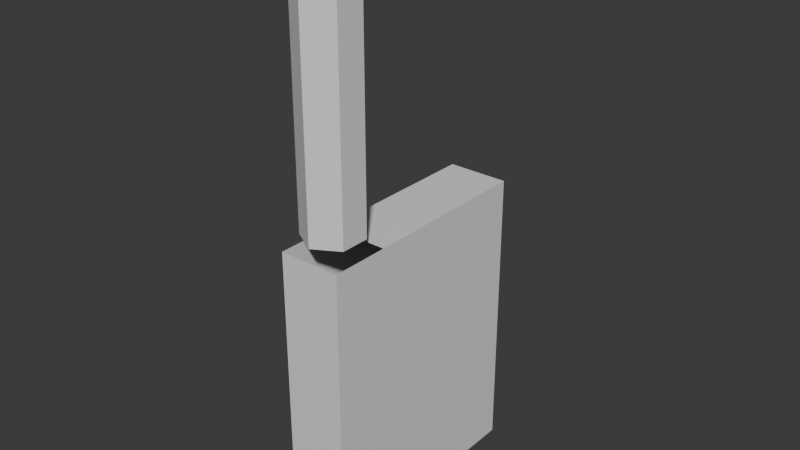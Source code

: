 # Source: 20.05.2025_Hand.blend  (saved by Blender 4.3.34; exported with 4.5.12 LTS)
import bpy
from mathutils import Matrix  # noqa: F401  (used for matrix-valued properties, if any)

bpy.ops.wm.read_factory_settings(use_empty=True)
scene = bpy.context.scene
scene.name = 'Scene'

# ---- collections
col_collection_hand = bpy.data.collections.new('Collection_Hand'); scene.collection.children.link(col_collection_hand)

# ---- materials (node trees are filled in below, after node groups)
mat_material_hand = bpy.data.materials.new('Material_Hand')

# ---- material node trees
mat_material_hand.use_nodes = True; mat_material_hand.node_tree.nodes.clear()
_N = mat_material_hand.node_tree.nodes; _L = mat_material_hand.node_tree.links
n0 = _N.new('ShaderNodeBsdfPrincipled'); n0.name = 'Принципиальный BSDF'; n0.location = (10, 300)
n1 = _N.new('ShaderNodeOutputMaterial'); n1.name = 'Вывод материала'; n1.location = (300, 300)
_L.new(n0.outputs[0], n1.inputs[0])
n1.is_active_output = True

# ---- world
world_world = bpy.data.worlds.new('World'); scene.world = world_world
world_world.use_nodes = True; world_world.node_tree.nodes.clear()
_N = world_world.node_tree.nodes; _L = world_world.node_tree.links
n0 = _N.new('ShaderNodeOutputWorld'); n0.name = 'World Output'; n0.location = (300, 300)
n1 = _N.new('ShaderNodeBackground'); n1.name = 'Background'; n1.location = (10, 300)
n1.inputs[0].default_value = (0.05088, 0.05088, 0.05088, 1.0)
_L.new(n1.outputs[0], n0.inputs[0])
n0.is_active_output = True
world_world.color = (0.05088, 0.05088, 0.05088)
world_world.sun_shadow_jitter_overblur = 0.0

# ---- meshes
me_mesh_hand = bpy.data.meshes.new('Mesh_Hand')
me_mesh_hand.from_pydata([(-0.2618, -1.0, -1.0), (-0.2618, -1.0, 1.0), (-0.2618, 1.0, -1.0), (-0.2618, 1.0, 1.0), (0.2618, -1.0, -1.0), (0.2618, -1.0, 1.0), (0.2618, 1.0, -1.0), (0.2618, 1.0, 1.0), (-0.2618, 0.5, -1.0), (-0.2618, 0.0, -1.0), (-0.2618, -0.5, -1.0), (-0.2618, -0.5, 1.0), (-0.2618, 0.0, 1.0), (-0.2618, 0.5, 1.0), (0.2618, -0.5, -1.0), (0.2618, 0.0, -1.0), (0.2618, 0.5, -1.0), (0.2618, 0.5, 1.0), (0.2618, 0.0, 1.0), (0.2618, -0.5, 1.0), (-0.2618, -1.0, -0.5), (-0.2618, -1.0, 0.0), (-0.2618, -1.0, 0.5), (-0.2618, 1.0, 0.5), (-0.2618, 1.0, 0.0), (-0.2618, 1.0, -0.5), (0.2618, 1.0, 0.5), (0.2618, 1.0, 0.0), (0.2618, 1.0, -0.5), (0.2618, -1.0, 0.5), (0.2618, -1.0, 0.0), (0.2618, -1.0, -0.5), (0.2618, 0.5, 0.5), (0.2618, 0.5, 0.0), (0.2618, 0.5, -0.5), (0.2618, 0.0, 0.5), (0.2618, 0.0, 0.0), (0.2618, 0.0, -0.5), (0.2618, -0.5, 0.5), (0.2618, -0.5, 0.0), (0.2618, -0.5, -0.5), (-0.2618, -0.5, 0.5), (-0.2618, -0.5, 0.0), (-0.2618, -0.5, -0.5), (-0.2618, 0.0, 0.5), (-0.2618, 0.0, 0.0), (-0.2618, 0.0, -0.5), (-0.2618, 0.5, 0.5), (-0.2618, 0.5, 0.0), (-0.2618, 0.5, -0.5), (0.0, 1.0, -1.0), (0.0, 1.0, 1.0), (0.0, -1.0, -1.0), (0.0, -1.0, 1.0), (0.0, 0.5, 1.0), (0.0, 0.0, 1.0), (0.0, -0.5, 1.0), (0.0, -1.0, -0.5), (0.0, -1.0, 0.0), (0.0, -1.0, 0.5), (0.0, 1.0, -0.5), (0.0, 1.0, 0.0), (0.0, 1.0, 0.5), (-0.2618, -1.0, -1.5), (-0.2618, 1.0, -1.5), (0.2618, -1.0, -1.5), (0.2618, 1.0, -1.5), (-0.2618, 0.5, -1.5), (-0.2618, 0.0, -1.5), (-0.2618, -0.5, -1.5), (0.2618, -0.5, -1.5), (0.2618, 0.0, -1.5), (0.2618, 0.5, -1.5), (0.0, 1.0, -1.5), (0.0, -1.0, -1.5), (0.0, 0.5, -1.5), (0.0, 0.0, -1.5), (0.0, -0.5, -1.5), (0.0, -0.4991, 1.11), (-0.2138, -0.6225, 1.11), (-0.2138, -0.8694, 1.11), (0.0, -0.9929, 1.11), (0.2138, -0.8694, 1.11), (0.2138, -0.6225, 1.11), (0.0, -0.4991, 3.315), (-0.2138, -0.6225, 3.315), (-0.2138, -0.8694, 3.315), (0.0, -0.9929, 3.315), (0.2138, -0.8694, 3.315), (0.2138, -0.6225, 3.315), (0.2138, -0.6225, 2.683), (0.2138, -0.6225, 2.777), (0.2138, -0.6225, 2.73), (0.0, -0.4991, 2.777), (0.0, -0.4991, 2.683), (0.0, -0.4991, 2.73), (0.0, -0.9929, 2.683), (0.0, -0.9929, 2.777), (0.0, -0.9929, 2.73), (0.2138, -0.8694, 2.777), (0.2138, -0.8694, 2.683), (0.2138, -0.8694, 2.73), (-0.2138, -0.6225, 2.683), (-0.2138, -0.6225, 2.777), (-0.2138, -0.6225, 2.73), (-0.2138, -0.8694, 2.777), (-0.2138, -0.8694, 2.683), (-0.2138, -0.8694, 2.73), (0.2138, -0.6225, 1.94), (0.2138, -0.6225, 2.05), (0.2138, -0.6225, 1.995), (0.0, -0.4991, 2.05), (0.0, -0.4991, 1.94), (0.0, -0.4991, 1.995), (0.0, -0.9929, 1.94), (0.0, -0.9929, 2.05), (0.0, -0.9929, 1.995), (0.2138, -0.8694, 2.05), (0.2138, -0.8694, 1.94), (0.2138, -0.8694, 1.995), (-0.2138, -0.6225, 1.94), (-0.2138, -0.6225, 2.05), (-0.2138, -0.6225, 1.995), (-0.2138, -0.8694, 2.05), (-0.2138, -0.8694, 1.94), (-0.2138, -0.8694, 1.995)], [], [(47, 13, 3, 23), (62, 51, 7, 26), (38, 19, 5, 29), (59, 53, 1, 22), (52, 0, 63, 74), (51, 3, 13, 54), (54, 13, 12, 55), (55, 12, 11, 56), (15, 14, 70, 71), (8, 2, 64, 67), (14, 4, 65, 70), (26, 7, 17, 32), (32, 17, 18, 35), (35, 18, 19, 38), (22, 1, 11, 41), (41, 11, 12, 44), (44, 12, 13, 47), (9, 46, 49, 8), (46, 45, 48, 49), (45, 44, 47, 48), (10, 43, 46, 9), (43, 42, 45, 46), (42, 41, 44, 45), (0, 20, 43, 10), (20, 21, 42, 43), (21, 22, 41, 42), (15, 37, 40, 14), (37, 36, 39, 40), (36, 35, 38, 39), (16, 34, 37, 15), (34, 33, 36, 37), (33, 32, 35, 36), (6, 28, 34, 16), (28, 27, 33, 34), (27, 26, 32, 33), (52, 57, 20, 0), (57, 58, 21, 20), (58, 59, 22, 21), (14, 40, 31, 4), (40, 39, 30, 31), (39, 38, 29, 30), (50, 60, 28, 6), (60, 61, 27, 28), (61, 62, 26, 27), (8, 49, 25, 2), (49, 48, 24, 25), (48, 47, 23, 24), (24, 23, 62, 61), (25, 24, 61, 60), (2, 25, 60, 50), (30, 29, 59, 58), (31, 30, 58, 57), (4, 31, 57, 52), (50, 6, 66, 73), (2, 50, 73, 64), (10, 9, 68, 69), (18, 55, 56, 19), (17, 54, 55, 18), (7, 51, 54, 17), (6, 16, 72, 66), (29, 5, 53, 59), (23, 3, 51, 62), (77, 70, 65, 74), (73, 66, 72, 75), (75, 72, 71, 76), (76, 71, 70, 77), (68, 76, 77, 69), (67, 75, 76, 68), (64, 73, 75, 67), (69, 77, 74, 63), (9, 8, 67, 68), (16, 15, 71, 72), (4, 52, 74, 65), (0, 10, 69, 63), (93, 103, 85, 84), (103, 105, 86, 85), (117, 109, 90, 100), (123, 115, 96, 106), (81, 82, 118, 114), (111, 121, 102, 94), (105, 97, 87, 86), (115, 117, 100, 96), (97, 99, 88, 87), (109, 111, 94, 90), (91, 93, 84, 89), (121, 123, 106, 102), (80, 81, 114, 124), (79, 80, 124, 120), (82, 83, 108, 118), (78, 79, 120, 112), (103, 93, 95, 104), (104, 95, 94, 102), (97, 105, 107, 98), (98, 107, 106, 96), (91, 99, 101, 92), (92, 101, 100, 90), (105, 103, 104, 107), (107, 104, 102, 106), (99, 97, 98, 101), (101, 98, 96, 100), (93, 91, 92, 95), (95, 92, 90, 94), (99, 91, 89, 88), (121, 111, 113, 122), (122, 113, 112, 120), (115, 123, 125, 116), (116, 125, 124, 114), (109, 117, 119, 110), (110, 119, 118, 108), (123, 121, 122, 125), (125, 122, 120, 124), (117, 115, 116, 119), (119, 116, 114, 118), (111, 109, 110, 113), (113, 110, 108, 112), (83, 78, 112, 108)])
_uv = me_mesh_hand.uv_layers.new(name='UVКарта')
_uv.uv.foreach_set('vector', [0.5625, 0.1875, 0.625, 0.1875, 0.625, 0.25, 0.5625, 0.25, 0.5625, 0.375, 0.625, 0.375, 0.625, 0.5, 0.5625, 0.5, 0.5625, 0.6875, 0.625, 0.6875, 0.625, 0.75, 0.5625, 0.75, 0.5625, 0.875, 0.625, 0.875, 0.625, 1.0, 0.5625, 1.0, 0.375, 0.875, 0.375, 1.0, 0.375, 1.0, 0.375, 0.875, 0.75, 0.5, 0.875, 0.5, 0.875, 0.5625, 0.75, 0.5625, 0.75, 0.5625, 0.875, 0.5625, 0.875, 0.625, 0.75, 0.625, 0.75, 0.625, 0.875, 0.625, 0.875, 0.6875, 0.75, 0.6875, 0.375, 0.625, 0.375, 0.6875, 0.375, 0.6875, 0.375, 0.625, 0.375, 0.1875, 0.375, 0.25, 0.375, 0.25, 0.375, 0.1875, 0.375, 0.6875, 0.375, 0.75, 0.375, 0.75, 0.375, 0.6875, 0.5625, 0.5, 0.625, 0.5, 0.625, 0.5625, 0.5625, 0.5625, 0.5625, 0.5625, 0.625, 0.5625, 0.625, 0.625, 0.5625, 0.625, 0.5625, 0.625, 0.625, 0.625, 0.625, 0.6875, 0.5625, 0.6875, 0.5625, 0.0, 0.625, 0.0, 0.625, 0.0625, 0.5625, 0.0625, 0.5625, 0.0625, 0.625, 0.0625, 0.625, 0.125, 0.5625, 0.125, 0.5625, 0.125, 0.625, 0.125, 0.625, 0.1875, 0.5625, 0.1875, 0.375, 0.125, 0.4375, 0.125, 0.4375, 0.1875, 0.375, 0.1875, 0.4375, 0.125, 0.5, 0.125, 0.5, 0.1875, 0.4375, 0.1875, 0.5, 0.125, 0.5625, 0.125, 0.5625, 0.1875, 0.5, 0.1875, 0.375, 0.0625, 0.4375, 0.0625, 0.4375, 0.125, 0.375, 0.125, 0.4375, 0.0625, 0.5, 0.0625, 0.5, 0.125, 0.4375, 0.125, 0.5, 0.0625, 0.5625, 0.0625, 0.5625, 0.125, 0.5, 0.125, 0.375, 0.0, 0.4375, 0.0, 0.4375, 0.0625, 0.375, 0.0625, 0.4375, 0.0, 0.5, 0.0, 0.5, 0.0625, 0.4375, 0.0625, 0.5, 0.0, 0.5625, 0.0, 0.5625, 0.0625, 0.5, 0.0625, 0.375, 0.625, 0.4375, 0.625, 0.4375, 0.6875, 0.375, 0.6875, 0.4375, 0.625, 0.5, 0.625, 0.5, 0.6875, 0.4375, 0.6875, 0.5, 0.625, 0.5625, 0.625, 0.5625, 0.6875, 0.5, 0.6875, 0.375, 0.5625, 0.4375, 0.5625, 0.4375, 0.625, 0.375, 0.625, 0.4375, 0.5625, 0.5, 0.5625, 0.5, 0.625, 0.4375, 0.625, 0.5, 0.5625, 0.5625, 0.5625, 0.5625, 0.625, 0.5, 0.625, 0.375, 0.5, 0.4375, 0.5, 0.4375, 0.5625, 0.375, 0.5625, 0.4375, 0.5, 0.5, 0.5, 0.5, 0.5625, 0.4375, 0.5625, 0.5, 0.5, 0.5625, 0.5, 0.5625, 0.5625, 0.5, 0.5625, 0.375, 0.875, 0.4375, 0.875, 0.4375, 1.0, 0.375, 1.0, 0.4375, 0.875, 0.5, 0.875, 0.5, 1.0, 0.4375, 1.0, 0.5, 0.875, 0.5625, 0.875, 0.5625, 1.0, 0.5, 1.0, 0.375, 0.6875, 0.4375, 0.6875, 0.4375, 0.75, 0.375, 0.75, 0.4375, 0.6875, 0.5, 0.6875, 0.5, 0.75, 0.4375, 0.75, 0.5, 0.6875, 0.5625, 0.6875, 0.5625, 0.75, 0.5, 0.75, 0.375, 0.375, 0.4375, 0.375, 0.4375, 0.5, 0.375, 0.5, 0.4375, 0.375, 0.5, 0.375, 0.5, 0.5, 0.4375, 0.5, 0.5, 0.375, 0.5625, 0.375, 0.5625, 0.5, 0.5, 0.5, 0.375, 0.1875, 0.4375, 0.1875, 0.4375, 0.25, 0.375, 0.25, 0.4375, 0.1875, 0.5, 0.1875, 0.5, 0.25, 0.4375, 0.25, 0.5, 0.1875, 0.5625, 0.1875, 0.5625, 0.25, 0.5, 0.25, 0.5, 0.25, 0.5625, 0.25, 0.5625, 0.375, 0.5, 0.375, 0.4375, 0.25, 0.5, 0.25, 0.5, 0.375, 0.4375, 0.375, 0.375, 0.25, 0.4375, 0.25, 0.4375, 0.375, 0.375, 0.375, 0.5, 0.75, 0.5625, 0.75, 0.5625, 0.875, 0.5, 0.875, 0.4375, 0.75, 0.5, 0.75, 0.5, 0.875, 0.4375, 0.875, 0.375, 0.75, 0.4375, 0.75, 0.4375, 0.875, 0.375, 0.875, 0.375, 0.375, 0.375, 0.5, 0.375, 0.5, 0.375, 0.375, 0.375, 0.25, 0.375, 0.375, 0.375, 0.375, 0.375, 0.25, 0.375, 0.0625, 0.375, 0.125, 0.375, 0.125, 0.375, 0.0625, 0.625, 0.625, 0.75, 0.625, 0.75, 0.6875, 0.625, 0.6875, 0.625, 0.5625, 0.75, 0.5625, 0.75, 0.625, 0.625, 0.625, 0.625, 0.5, 0.75, 0.5, 0.75, 0.5625, 0.625, 0.5625, 0.375, 0.5, 0.375, 0.5625, 0.375, 0.5625, 0.375, 0.5, 0.5625, 0.75, 0.625, 0.75, 0.625, 0.875, 0.5625, 0.875, 0.5625, 0.25, 0.625, 0.25, 0.625, 0.375, 0.5625, 0.375, 0.25, 0.6875, 0.375, 0.6875, 0.375, 0.75, 0.25, 0.75, 0.25, 0.5, 0.375, 0.5, 0.375, 0.5625, 0.25, 0.5625, 0.25, 0.5625, 0.375, 0.5625, 0.375, 0.625, 0.25, 0.625, 0.25, 0.625, 0.375, 0.625, 0.375, 0.6875, 0.25, 0.6875, 0.125, 0.625, 0.25, 0.625, 0.25, 0.6875, 0.125, 0.6875, 0.125, 0.5625, 0.25, 0.5625, 0.25, 0.625, 0.125, 0.625, 0.125, 0.5, 0.25, 0.5, 0.25, 0.5625, 0.125, 0.5625, 0.125, 0.6875, 0.25, 0.6875, 0.25, 0.75, 0.125, 0.75, 0.375, 0.125, 0.375, 0.1875, 0.375, 0.1875, 0.375, 0.125, 0.375, 0.5625, 0.375, 0.625, 0.375, 0.625, 0.375, 0.5625, 0.375, 0.75, 0.375, 0.875, 0.375, 0.875, 0.375, 0.75, 0.375, 0.0, 0.375, 0.0625, 0.375, 0.0625, 0.375, 0.0, 0.0, 0.0, 0.0, 0.0, 0.0, 0.0, 0.0, 0.0, 0.0, 0.0, 0.0, 0.0, 0.0, 0.0, 0.0, 0.0, 0.0, 0.0, 0.0, 0.0, 0.0, 0.0, 0.0, 0.0, 0.0, 0.0, 0.0, 0.0, 0.0, 0.0, 0.0, 0.0, 0.0, 0.0, 0.0, 0.0, 0.0, 0.0, 0.0, 0.0, 0.0, 0.0, 0.0, 0.0, 0.0, 0.0, 0.0, 0.0, 0.0, 0.0, 0.0, 0.0, 0.0, 0.0, 0.0, 0.0, 0.0, 0.0, 0.0, 0.0, 0.0, 0.0, 0.0, 0.0, 0.0, 0.0, 0.0, 0.0, 0.0, 0.0, 0.0, 0.0, 0.0, 0.0, 0.0, 0.0, 0.0, 0.0, 0.0, 0.0, 0.0, 0.0, 0.0, 0.0, 0.0, 0.0, 0.0, 0.0, 0.0, 0.0, 0.0, 0.0, 0.0, 0.0, 0.0, 0.0, 0.0, 0.0, 0.0, 0.0, 0.0, 0.0, 0.0, 0.0, 0.0, 0.0, 0.0, 0.0, 0.0, 0.0, 0.0, 0.0, 0.0, 0.0, 0.0, 0.0, 0.0, 0.0, 0.0, 0.0, 0.0, 0.0, 0.0, 0.0, 0.0, 0.0, 0.0, 0.0, 0.0, 0.0, 0.0, 0.0, 0.0, 0.0, 0.0, 0.0, 0.0, 0.0, 0.0, 0.0, 0.0, 0.0, 0.0, 0.0, 0.0, 0.0, 0.0, 0.0, 0.0, 0.0, 0.0, 0.0, 0.0, 0.0, 0.0, 0.0, 0.0, 0.0, 0.0, 0.0, 0.0, 0.0, 0.0, 0.0, 0.0, 0.0, 0.0, 0.0, 0.0, 0.0, 0.0, 0.0, 0.0, 0.0, 0.0, 0.0, 0.0, 0.0, 0.0, 0.0, 0.0, 0.0, 0.0, 0.0, 0.0, 0.0, 0.0, 0.0, 0.0, 0.0, 0.0, 0.0, 0.0, 0.0, 0.0, 0.0, 0.0, 0.0, 0.0, 0.0, 0.0, 0.0, 0.0, 0.0, 0.0, 0.0, 0.0, 0.0, 0.0, 0.0, 0.0, 0.0, 0.0, 0.0, 0.0, 0.0, 0.0, 0.0, 0.0, 0.0, 0.0, 0.0, 0.0, 0.0, 0.0, 0.0, 0.0, 0.0, 0.0, 0.0, 0.0, 0.0, 0.0, 0.0, 0.0, 0.0, 0.0, 0.0, 0.0, 0.0, 0.0, 0.0, 0.0, 0.0, 0.0, 0.0, 0.0, 0.0, 0.0, 0.0, 0.0, 0.0, 0.0, 0.0, 0.0, 0.0, 0.0, 0.0, 0.0, 0.0, 0.0, 0.0, 0.0, 0.0, 0.0, 0.0, 0.0, 0.0, 0.0, 0.0, 0.0, 0.0, 0.0, 0.0, 0.0, 0.0, 0.0, 0.0, 0.0, 0.0, 0.0, 0.0, 0.0, 0.0, 0.0, 0.0, 0.0, 0.0, 0.0, 0.0, 0.0, 0.0, 0.0, 0.0, 0.0, 0.0, 0.0, 0.0, 0.0, 0.0, 0.0, 0.0, 0.0, 0.0, 0.0, 0.0, 0.0, 0.0, 0.0, 0.0, 0.0, 0.0, 0.0, 0.0, 0.0, 0.0, 0.0, 0.0, 0.0, 0.0, 0.0, 0.0, 0.0, 0.0, 0.0, 0.0, 0.0, 0.0, 0.0, 0.0, 0.0, 0.0, 0.0, 0.0, 0.0, 0.0])
me_mesh_hand.materials.append(mat_material_hand)
me_mesh_hand.update()

# ---- objects
ob_hand = bpy.data.objects.new('Hand', me_mesh_hand)

# ---- transforms, parenting, visibility, modifiers, constraints
ob_hand.location = (0.0, 0.0, 0.0)

# ---- collection membership
col_collection_hand.objects.link(ob_hand)

# ---- scene / render settings (as saved in the file)
scene.frame_start = 1; scene.frame_end = 250; scene.frame_set(1)
scene.render.engine = 'BLENDER_EEVEE_NEXT'
bpy.context.view_layer.update()

# ---- added for rendering (the .blend has no active camera and no usable light): camera, sun
cam_auto = bpy.data.cameras.new('AutoCamera')
cam_auto.lens = 50.0
cam_auto.sensor_width = 36.0
cam_auto.clip_end = 1000.0
ob_auto_camera = bpy.data.objects.new('AutoCamera', cam_auto)
scene.collection.objects.link(ob_auto_camera)
ob_auto_camera.location = (4.84835, -5.81802, 4.78623)
ob_auto_camera.rotation_euler = (1.09748, -7.21219e-08, 0.694738)
scene.camera = ob_auto_camera
light_auto_sun = bpy.data.lights.new('AutoSun', 'SUN')
light_auto_sun.energy = 3.0
light_auto_sun.angle = 0.0523599
ob_auto_sun = bpy.data.objects.new('AutoSun', light_auto_sun)
scene.collection.objects.link(ob_auto_sun)
ob_auto_sun.rotation_euler = (0.872665, 0.174533, 0.523599)
bpy.context.view_layer.update()
